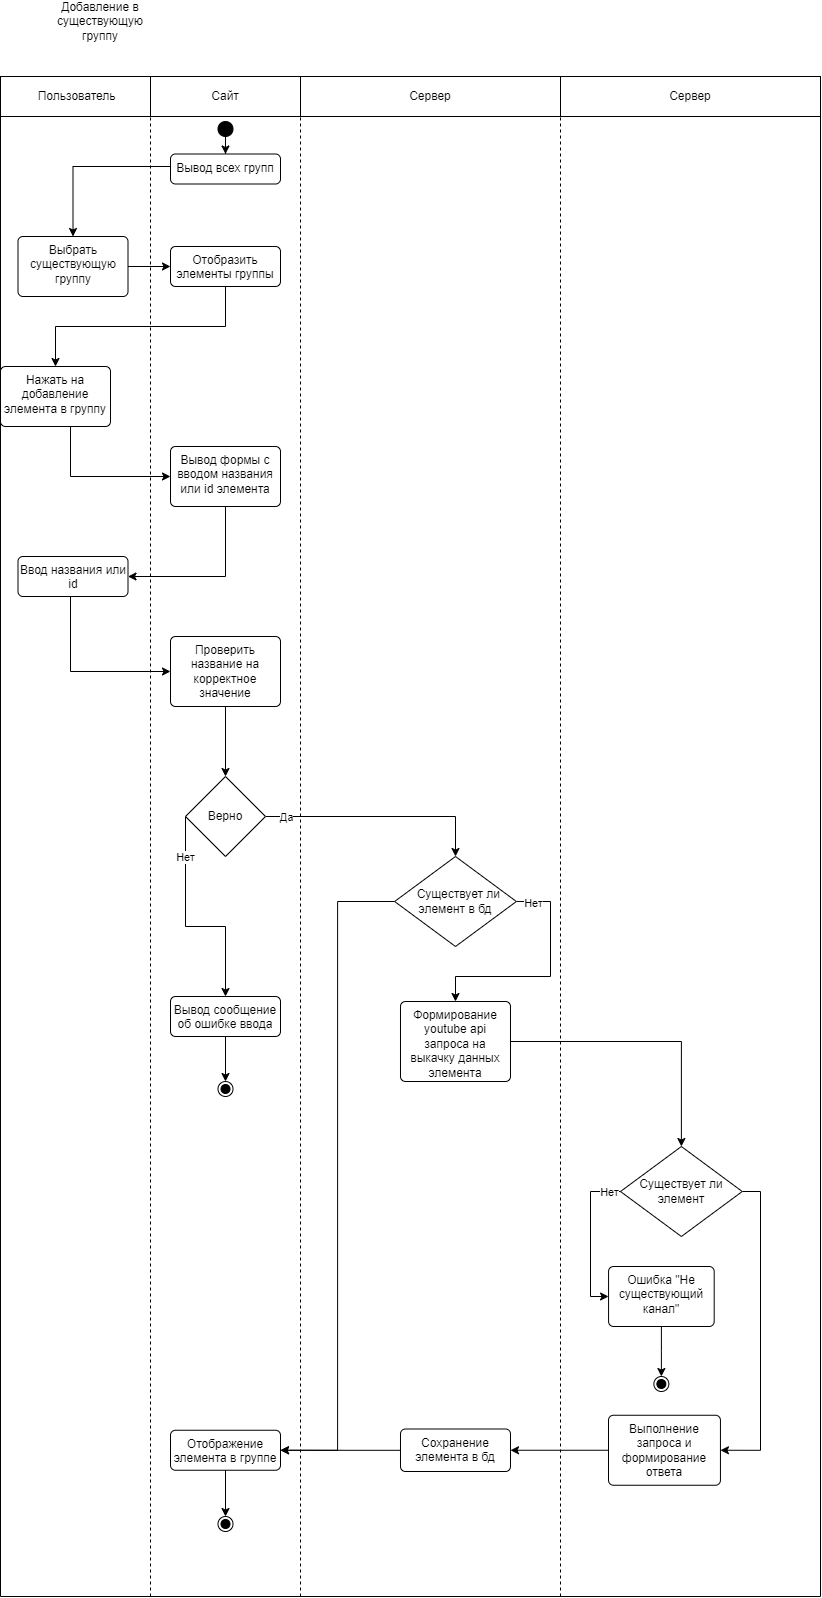

The diagram above was exported from draw.io. Its source (the exported page's mxGraphModel, read from the mxfile embedded in the PNG):
<mxGraphModel dx="1036" dy="575" grid="1" gridSize="10" guides="1" tooltips="1" connect="1" arrows="1" fold="1" page="1" pageScale="1" pageWidth="850" pageHeight="1100" math="0" shadow="0">
  <root>
    <mxCell id="0" />
    <mxCell id="1" parent="0" />
    <mxCell id="3N5GEP1l4t9gs7DniJyQ-1" value="&amp;nbsp;Пользователь" style="whiteSpace=wrap;html=1;align=center;" parent="1" vertex="1">
      <mxGeometry x="130" y="80" width="150" height="40" as="geometry" />
    </mxCell>
    <mxCell id="3N5GEP1l4t9gs7DniJyQ-2" value="Сайт" style="whiteSpace=wrap;html=1;align=center;" parent="1" vertex="1">
      <mxGeometry x="280" y="80" width="150" height="40" as="geometry" />
    </mxCell>
    <mxCell id="3N5GEP1l4t9gs7DniJyQ-3" value="Сервер" style="whiteSpace=wrap;html=1;align=center;" parent="1" vertex="1">
      <mxGeometry x="430" y="80" width="260" height="40" as="geometry" />
    </mxCell>
    <mxCell id="3N5GEP1l4t9gs7DniJyQ-4" value="" style="endArrow=none;dashed=1;html=1;rounded=0;entryX=0;entryY=1;entryDx=0;entryDy=0;" parent="1" target="3N5GEP1l4t9gs7DniJyQ-2" edge="1">
      <mxGeometry width="50" height="50" relative="1" as="geometry">
        <mxPoint x="280" y="1600" as="sourcePoint" />
        <mxPoint x="320" y="160" as="targetPoint" />
      </mxGeometry>
    </mxCell>
    <mxCell id="3N5GEP1l4t9gs7DniJyQ-5" value="" style="endArrow=none;dashed=1;html=1;rounded=0;entryX=1;entryY=1;entryDx=0;entryDy=0;" parent="1" edge="1">
      <mxGeometry width="50" height="50" relative="1" as="geometry">
        <mxPoint x="430" y="1600" as="sourcePoint" />
        <mxPoint x="430" y="120" as="targetPoint" />
      </mxGeometry>
    </mxCell>
    <mxCell id="3N5GEP1l4t9gs7DniJyQ-6" value="" style="endArrow=none;html=1;rounded=0;entryX=0;entryY=1;entryDx=0;entryDy=0;" parent="1" target="3N5GEP1l4t9gs7DniJyQ-1" edge="1">
      <mxGeometry width="50" height="50" relative="1" as="geometry">
        <mxPoint x="130" y="1600" as="sourcePoint" />
        <mxPoint x="450" y="280" as="targetPoint" />
      </mxGeometry>
    </mxCell>
    <mxCell id="3N5GEP1l4t9gs7DniJyQ-7" value="" style="endArrow=none;html=1;rounded=0;entryX=1;entryY=1;entryDx=0;entryDy=0;" parent="1" target="7daKt2QPbFq8Q7ARmNf8-5" edge="1">
      <mxGeometry width="50" height="50" relative="1" as="geometry">
        <mxPoint x="950" y="1600" as="sourcePoint" />
        <mxPoint x="580" y="120" as="targetPoint" />
      </mxGeometry>
    </mxCell>
    <mxCell id="3N5GEP1l4t9gs7DniJyQ-16" style="edgeStyle=orthogonalEdgeStyle;rounded=0;orthogonalLoop=1;jettySize=auto;html=1;entryX=0.541;entryY=0;entryDx=0;entryDy=0;entryPerimeter=0;" parent="1" edge="1">
      <mxGeometry relative="1" as="geometry">
        <Array as="points">
          <mxPoint x="290" y="345" />
          <mxPoint x="290" y="390" />
          <mxPoint x="360" y="390" />
        </Array>
        <mxPoint x="318.25" y="345" as="sourcePoint" />
      </mxGeometry>
    </mxCell>
    <mxCell id="6rfmM6zdC8jEG__EXSon-2" style="edgeStyle=orthogonalEdgeStyle;rounded=0;orthogonalLoop=1;jettySize=auto;html=1;" parent="1" source="3N5GEP1l4t9gs7DniJyQ-83" target="3N5GEP1l4t9gs7DniJyQ-86" edge="1">
      <mxGeometry relative="1" as="geometry" />
    </mxCell>
    <mxCell id="3N5GEP1l4t9gs7DniJyQ-83" value="" style="ellipse;fillColor=strokeColor;html=1;" parent="1" vertex="1">
      <mxGeometry x="347.5" y="125" width="15" height="15" as="geometry" />
    </mxCell>
    <mxCell id="3N5GEP1l4t9gs7DniJyQ-90" style="edgeStyle=orthogonalEdgeStyle;rounded=0;orthogonalLoop=1;jettySize=auto;html=1;entryX=0.5;entryY=0;entryDx=0;entryDy=0;" parent="1" target="7daKt2QPbFq8Q7ARmNf8-3" edge="1">
      <mxGeometry relative="1" as="geometry">
        <Array as="points">
          <mxPoint x="203" y="170" />
          <mxPoint x="203" y="240" />
          <mxPoint x="203" y="240" />
        </Array>
        <mxPoint x="299.99999999999994" y="169.99065420560748" as="sourcePoint" />
        <mxPoint x="202.49999999999994" y="250" as="targetPoint" />
      </mxGeometry>
    </mxCell>
    <mxCell id="3N5GEP1l4t9gs7DniJyQ-86" value="Вывод всех групп" style="html=1;align=center;verticalAlign=top;rounded=1;absoluteArcSize=1;arcSize=10;dashed=0;whiteSpace=wrap;" parent="1" vertex="1">
      <mxGeometry x="300" y="157.5" width="110" height="30" as="geometry" />
    </mxCell>
    <mxCell id="mhIwYqqGLMTaM82kTvNk-2" style="edgeStyle=orthogonalEdgeStyle;rounded=0;orthogonalLoop=1;jettySize=auto;html=1;entryX=0.5;entryY=0;entryDx=0;entryDy=0;jumpStyle=none;" parent="1" source="3N5GEP1l4t9gs7DniJyQ-95" target="3N5GEP1l4t9gs7DniJyQ-122" edge="1">
      <mxGeometry relative="1" as="geometry">
        <Array as="points">
          <mxPoint x="355" y="330" />
          <mxPoint x="185" y="330" />
        </Array>
      </mxGeometry>
    </mxCell>
    <mxCell id="3N5GEP1l4t9gs7DniJyQ-95" value="Отобразить элементы группы" style="html=1;align=center;verticalAlign=top;rounded=1;absoluteArcSize=1;arcSize=10;dashed=0;whiteSpace=wrap;" parent="1" vertex="1">
      <mxGeometry x="300" y="250" width="110" height="40" as="geometry" />
    </mxCell>
    <mxCell id="3N5GEP1l4t9gs7DniJyQ-125" style="edgeStyle=orthogonalEdgeStyle;rounded=0;orthogonalLoop=1;jettySize=auto;html=1;entryX=0;entryY=0.5;entryDx=0;entryDy=0;" parent="1" source="3N5GEP1l4t9gs7DniJyQ-122" target="3N5GEP1l4t9gs7DniJyQ-124" edge="1">
      <mxGeometry relative="1" as="geometry">
        <Array as="points">
          <mxPoint x="200" y="480" />
        </Array>
      </mxGeometry>
    </mxCell>
    <mxCell id="3N5GEP1l4t9gs7DniJyQ-122" value="Нажать на добавление элемента в группу" style="html=1;align=center;verticalAlign=top;rounded=1;absoluteArcSize=1;arcSize=10;dashed=0;whiteSpace=wrap;" parent="1" vertex="1">
      <mxGeometry x="130" y="370" width="110" height="60" as="geometry" />
    </mxCell>
    <mxCell id="3N5GEP1l4t9gs7DniJyQ-127" style="edgeStyle=orthogonalEdgeStyle;rounded=0;orthogonalLoop=1;jettySize=auto;html=1;entryX=1;entryY=0.5;entryDx=0;entryDy=0;" parent="1" source="3N5GEP1l4t9gs7DniJyQ-124" target="3N5GEP1l4t9gs7DniJyQ-126" edge="1">
      <mxGeometry relative="1" as="geometry">
        <Array as="points">
          <mxPoint x="355" y="580" />
        </Array>
      </mxGeometry>
    </mxCell>
    <mxCell id="3N5GEP1l4t9gs7DniJyQ-124" value="Вывод формы с вводом названия или id элемента" style="html=1;align=center;verticalAlign=top;rounded=1;absoluteArcSize=1;arcSize=10;dashed=0;whiteSpace=wrap;" parent="1" vertex="1">
      <mxGeometry x="300" y="450" width="110" height="60" as="geometry" />
    </mxCell>
    <mxCell id="3N5GEP1l4t9gs7DniJyQ-129" style="edgeStyle=orthogonalEdgeStyle;rounded=0;orthogonalLoop=1;jettySize=auto;html=1;entryX=0;entryY=0.5;entryDx=0;entryDy=0;" parent="1" source="3N5GEP1l4t9gs7DniJyQ-126" target="3N5GEP1l4t9gs7DniJyQ-128" edge="1">
      <mxGeometry relative="1" as="geometry">
        <Array as="points">
          <mxPoint x="200" y="675" />
        </Array>
      </mxGeometry>
    </mxCell>
    <mxCell id="3N5GEP1l4t9gs7DniJyQ-126" value="Ввод названия или id" style="html=1;align=center;verticalAlign=top;rounded=1;absoluteArcSize=1;arcSize=10;dashed=0;whiteSpace=wrap;" parent="1" vertex="1">
      <mxGeometry x="147.5" y="560" width="110" height="40" as="geometry" />
    </mxCell>
    <mxCell id="3N5GEP1l4t9gs7DniJyQ-135" style="edgeStyle=orthogonalEdgeStyle;rounded=0;orthogonalLoop=1;jettySize=auto;html=1;" parent="1" source="3N5GEP1l4t9gs7DniJyQ-128" target="3N5GEP1l4t9gs7DniJyQ-132" edge="1">
      <mxGeometry relative="1" as="geometry" />
    </mxCell>
    <mxCell id="3N5GEP1l4t9gs7DniJyQ-128" value="Проверить название на корректное значение" style="html=1;align=center;verticalAlign=top;rounded=1;absoluteArcSize=1;arcSize=10;dashed=0;whiteSpace=wrap;" parent="1" vertex="1">
      <mxGeometry x="300" y="640" width="110" height="70" as="geometry" />
    </mxCell>
    <mxCell id="3N5GEP1l4t9gs7DniJyQ-130" style="edgeStyle=orthogonalEdgeStyle;rounded=0;orthogonalLoop=1;jettySize=auto;html=1;exitX=0;exitY=0.5;exitDx=0;exitDy=0;entryX=0.5;entryY=0;entryDx=0;entryDy=0;" parent="1" source="3N5GEP1l4t9gs7DniJyQ-132" target="mhIwYqqGLMTaM82kTvNk-3" edge="1">
      <mxGeometry relative="1" as="geometry">
        <mxPoint x="430" y="1320" as="targetPoint" />
        <Array as="points">
          <mxPoint x="315" y="930" />
          <mxPoint x="355" y="930" />
        </Array>
      </mxGeometry>
    </mxCell>
    <mxCell id="3N5GEP1l4t9gs7DniJyQ-131" value="Нет" style="edgeLabel;html=1;align=center;verticalAlign=middle;resizable=0;points=[];" parent="3N5GEP1l4t9gs7DniJyQ-130" connectable="0" vertex="1">
      <mxGeometry x="-0.637" y="-1" relative="1" as="geometry">
        <mxPoint as="offset" />
      </mxGeometry>
    </mxCell>
    <mxCell id="3N5GEP1l4t9gs7DniJyQ-136" style="edgeStyle=orthogonalEdgeStyle;rounded=0;orthogonalLoop=1;jettySize=auto;html=1;entryX=0.5;entryY=0;entryDx=0;entryDy=0;" parent="1" source="3N5GEP1l4t9gs7DniJyQ-132" target="mhIwYqqGLMTaM82kTvNk-1" edge="1">
      <mxGeometry relative="1" as="geometry">
        <mxPoint x="530" y="1240" as="targetPoint" />
        <Array as="points">
          <mxPoint x="585" y="820" />
        </Array>
      </mxGeometry>
    </mxCell>
    <mxCell id="3N5GEP1l4t9gs7DniJyQ-137" value="Да" style="edgeLabel;html=1;align=center;verticalAlign=middle;resizable=0;points=[];" parent="3N5GEP1l4t9gs7DniJyQ-136" connectable="0" vertex="1">
      <mxGeometry x="-0.6673" y="-1" relative="1" as="geometry">
        <mxPoint x="-18" y="-1" as="offset" />
      </mxGeometry>
    </mxCell>
    <mxCell id="3N5GEP1l4t9gs7DniJyQ-132" value="Верно" style="rhombus;whiteSpace=wrap;html=1;" parent="1" vertex="1">
      <mxGeometry x="315" y="780" width="80" height="80" as="geometry" />
    </mxCell>
    <mxCell id="3N5GEP1l4t9gs7DniJyQ-134" value="" style="ellipse;html=1;shape=endState;fillColor=strokeColor;" parent="1" vertex="1">
      <mxGeometry x="347.5" y="1085" width="15" height="15" as="geometry" />
    </mxCell>
    <mxCell id="PzpopZRYu2DueiPlhYGo-9" style="edgeStyle=orthogonalEdgeStyle;rounded=0;orthogonalLoop=1;jettySize=auto;html=1;entryX=0.5;entryY=0;entryDx=0;entryDy=0;" parent="1" source="mhIwYqqGLMTaM82kTvNk-1" target="mhIwYqqGLMTaM82kTvNk-5" edge="1">
      <mxGeometry relative="1" as="geometry">
        <Array as="points">
          <mxPoint x="680" y="905" />
          <mxPoint x="680" y="980" />
          <mxPoint x="585" y="980" />
        </Array>
      </mxGeometry>
    </mxCell>
    <mxCell id="PzpopZRYu2DueiPlhYGo-10" value="Нет" style="edgeLabel;html=1;align=center;verticalAlign=middle;resizable=0;points=[];" parent="PzpopZRYu2DueiPlhYGo-9" connectable="0" vertex="1">
      <mxGeometry x="-0.8503" y="-1" relative="1" as="geometry">
        <mxPoint as="offset" />
      </mxGeometry>
    </mxCell>
    <mxCell id="PzpopZRYu2DueiPlhYGo-11" style="edgeStyle=orthogonalEdgeStyle;rounded=0;orthogonalLoop=1;jettySize=auto;html=1;entryX=1;entryY=0.5;entryDx=0;entryDy=0;" parent="1" source="mhIwYqqGLMTaM82kTvNk-1" target="DwKTxRjpHJ-JeHPP4O31-3" edge="1">
      <mxGeometry relative="1" as="geometry" />
    </mxCell>
    <mxCell id="mhIwYqqGLMTaM82kTvNk-1" value="&amp;nbsp; Существует ли элемент в бд" style="rhombus;whiteSpace=wrap;html=1;" parent="1" vertex="1">
      <mxGeometry x="524.12" y="860" width="121.75" height="90" as="geometry" />
    </mxCell>
    <mxCell id="mhIwYqqGLMTaM82kTvNk-4" style="edgeStyle=orthogonalEdgeStyle;rounded=0;orthogonalLoop=1;jettySize=auto;html=1;entryX=0.5;entryY=0;entryDx=0;entryDy=0;" parent="1" source="mhIwYqqGLMTaM82kTvNk-3" target="3N5GEP1l4t9gs7DniJyQ-134" edge="1">
      <mxGeometry relative="1" as="geometry" />
    </mxCell>
    <mxCell id="mhIwYqqGLMTaM82kTvNk-3" value="Вывод сообщение об ошибке ввода" style="html=1;align=center;verticalAlign=top;rounded=1;absoluteArcSize=1;arcSize=10;dashed=0;whiteSpace=wrap;" parent="1" vertex="1">
      <mxGeometry x="300" y="1000" width="110" height="40" as="geometry" />
    </mxCell>
    <mxCell id="PzpopZRYu2DueiPlhYGo-12" style="edgeStyle=orthogonalEdgeStyle;rounded=0;orthogonalLoop=1;jettySize=auto;html=1;entryX=0.5;entryY=0;entryDx=0;entryDy=0;" parent="1" source="mhIwYqqGLMTaM82kTvNk-5" target="PzpopZRYu2DueiPlhYGo-4" edge="1">
      <mxGeometry relative="1" as="geometry" />
    </mxCell>
    <mxCell id="mhIwYqqGLMTaM82kTvNk-5" value="Формирование youtube api запроса на выкачку данных элемента" style="html=1;align=center;verticalAlign=top;rounded=1;absoluteArcSize=1;arcSize=10;dashed=0;whiteSpace=wrap;" parent="1" vertex="1">
      <mxGeometry x="529.99" y="1005" width="110" height="80" as="geometry" />
    </mxCell>
    <mxCell id="DwKTxRjpHJ-JeHPP4O31-8" style="edgeStyle=orthogonalEdgeStyle;rounded=0;orthogonalLoop=1;jettySize=auto;html=1;entryX=0.5;entryY=0;entryDx=0;entryDy=0;" parent="1" source="DwKTxRjpHJ-JeHPP4O31-3" target="DwKTxRjpHJ-JeHPP4O31-9" edge="1">
      <mxGeometry relative="1" as="geometry">
        <mxPoint x="354.9999999999998" y="1590" as="targetPoint" />
      </mxGeometry>
    </mxCell>
    <mxCell id="DwKTxRjpHJ-JeHPP4O31-3" value="Отображение элемента в группе" style="html=1;align=center;verticalAlign=top;rounded=1;absoluteArcSize=1;arcSize=10;dashed=0;whiteSpace=wrap;" parent="1" vertex="1">
      <mxGeometry x="300" y="1433.75" width="110" height="40" as="geometry" />
    </mxCell>
    <mxCell id="DwKTxRjpHJ-JeHPP4O31-9" value="" style="ellipse;html=1;shape=endState;fillColor=strokeColor;" parent="1" vertex="1">
      <mxGeometry x="347.5" y="1520" width="15" height="15" as="geometry" />
    </mxCell>
    <mxCell id="6rfmM6zdC8jEG__EXSon-1" value="" style="endArrow=none;html=1;rounded=0;" parent="1" edge="1">
      <mxGeometry width="50" height="50" relative="1" as="geometry">
        <mxPoint x="130" y="1600" as="sourcePoint" />
        <mxPoint x="950" y="1600" as="targetPoint" />
      </mxGeometry>
    </mxCell>
    <mxCell id="7daKt2QPbFq8Q7ARmNf8-1" value="Добавление в существующую группу" style="text;html=1;strokeColor=none;fillColor=none;align=center;verticalAlign=middle;whiteSpace=wrap;rounded=0;" parent="1" vertex="1">
      <mxGeometry x="200" y="10" width="60" height="30" as="geometry" />
    </mxCell>
    <mxCell id="7daKt2QPbFq8Q7ARmNf8-4" style="edgeStyle=orthogonalEdgeStyle;rounded=0;orthogonalLoop=1;jettySize=auto;html=1;entryX=0;entryY=0.5;entryDx=0;entryDy=0;" parent="1" source="7daKt2QPbFq8Q7ARmNf8-3" target="3N5GEP1l4t9gs7DniJyQ-95" edge="1">
      <mxGeometry relative="1" as="geometry" />
    </mxCell>
    <mxCell id="7daKt2QPbFq8Q7ARmNf8-3" value="Выбрать существующую группу" style="html=1;align=center;verticalAlign=top;rounded=1;absoluteArcSize=1;arcSize=10;dashed=0;whiteSpace=wrap;" parent="1" vertex="1">
      <mxGeometry x="147.5" y="240" width="110" height="60" as="geometry" />
    </mxCell>
    <mxCell id="7daKt2QPbFq8Q7ARmNf8-5" value="Сервер" style="whiteSpace=wrap;html=1;align=center;" parent="1" vertex="1">
      <mxGeometry x="690" y="80" width="260" height="40" as="geometry" />
    </mxCell>
    <mxCell id="7daKt2QPbFq8Q7ARmNf8-6" value="" style="endArrow=none;dashed=1;html=1;rounded=0;entryX=1;entryY=1;entryDx=0;entryDy=0;" parent="1" target="3N5GEP1l4t9gs7DniJyQ-3" edge="1">
      <mxGeometry width="50" height="50" relative="1" as="geometry">
        <mxPoint x="690" y="1600" as="sourcePoint" />
        <mxPoint x="440" y="130" as="targetPoint" />
      </mxGeometry>
    </mxCell>
    <mxCell id="PzpopZRYu2DueiPlhYGo-1" style="edgeStyle=orthogonalEdgeStyle;rounded=0;orthogonalLoop=1;jettySize=auto;html=1;entryX=0;entryY=0.5;entryDx=0;entryDy=0;" parent="1" source="PzpopZRYu2DueiPlhYGo-4" target="PzpopZRYu2DueiPlhYGo-6" edge="1">
      <mxGeometry relative="1" as="geometry">
        <Array as="points">
          <mxPoint x="720" y="1195" />
          <mxPoint x="720" y="1300" />
        </Array>
      </mxGeometry>
    </mxCell>
    <mxCell id="PzpopZRYu2DueiPlhYGo-2" value="Нет" style="edgeLabel;html=1;align=center;verticalAlign=middle;resizable=0;points=[];" parent="PzpopZRYu2DueiPlhYGo-1" connectable="0" vertex="1">
      <mxGeometry x="-0.8822" y="1" relative="1" as="geometry">
        <mxPoint x="-3" y="-1" as="offset" />
      </mxGeometry>
    </mxCell>
    <mxCell id="PzpopZRYu2DueiPlhYGo-3" style="edgeStyle=orthogonalEdgeStyle;rounded=0;orthogonalLoop=1;jettySize=auto;html=1;entryX=1;entryY=0.5;entryDx=0;entryDy=0;" parent="1" source="PzpopZRYu2DueiPlhYGo-4" target="PzpopZRYu2DueiPlhYGo-7" edge="1">
      <mxGeometry relative="1" as="geometry">
        <Array as="points">
          <mxPoint x="890" y="1195" />
          <mxPoint x="890" y="1454" />
          <mxPoint x="850" y="1454" />
        </Array>
      </mxGeometry>
    </mxCell>
    <mxCell id="PzpopZRYu2DueiPlhYGo-4" value="Существует ли элемент" style="rhombus;whiteSpace=wrap;html=1;" parent="1" vertex="1">
      <mxGeometry x="750" y="1150" width="121.75" height="90" as="geometry" />
    </mxCell>
    <mxCell id="PzpopZRYu2DueiPlhYGo-5" style="edgeStyle=orthogonalEdgeStyle;rounded=0;orthogonalLoop=1;jettySize=auto;html=1;entryX=0.5;entryY=0;entryDx=0;entryDy=0;" parent="1" source="PzpopZRYu2DueiPlhYGo-6" target="PzpopZRYu2DueiPlhYGo-8" edge="1">
      <mxGeometry relative="1" as="geometry" />
    </mxCell>
    <mxCell id="PzpopZRYu2DueiPlhYGo-6" value="Ошибка &quot;Не существующий канал&quot;" style="html=1;align=center;verticalAlign=top;rounded=1;absoluteArcSize=1;arcSize=10;dashed=0;whiteSpace=wrap;" parent="1" vertex="1">
      <mxGeometry x="738.06" y="1270" width="105.63" height="60" as="geometry" />
    </mxCell>
    <mxCell id="PzpopZRYu2DueiPlhYGo-15" style="edgeStyle=orthogonalEdgeStyle;rounded=0;orthogonalLoop=1;jettySize=auto;html=1;entryX=1;entryY=0.5;entryDx=0;entryDy=0;" parent="1" source="PzpopZRYu2DueiPlhYGo-7" target="PzpopZRYu2DueiPlhYGo-14" edge="1">
      <mxGeometry relative="1" as="geometry" />
    </mxCell>
    <mxCell id="PzpopZRYu2DueiPlhYGo-7" value="Выполнение запроса и формирование ответа" style="html=1;align=center;verticalAlign=top;rounded=1;absoluteArcSize=1;arcSize=10;dashed=0;whiteSpace=wrap;" parent="1" vertex="1">
      <mxGeometry x="738" y="1418.75" width="111.94" height="70" as="geometry" />
    </mxCell>
    <mxCell id="PzpopZRYu2DueiPlhYGo-8" value="" style="ellipse;html=1;shape=endState;fillColor=strokeColor;" parent="1" vertex="1">
      <mxGeometry x="783.37" y="1380" width="15" height="15" as="geometry" />
    </mxCell>
    <mxCell id="PzpopZRYu2DueiPlhYGo-16" style="edgeStyle=orthogonalEdgeStyle;rounded=0;orthogonalLoop=1;jettySize=auto;html=1;entryX=1;entryY=0.5;entryDx=0;entryDy=0;" parent="1" source="PzpopZRYu2DueiPlhYGo-14" target="DwKTxRjpHJ-JeHPP4O31-3" edge="1">
      <mxGeometry relative="1" as="geometry" />
    </mxCell>
    <mxCell id="PzpopZRYu2DueiPlhYGo-14" value="Сохранение элемента в бд" style="html=1;align=center;verticalAlign=top;rounded=1;absoluteArcSize=1;arcSize=10;dashed=0;whiteSpace=wrap;" parent="1" vertex="1">
      <mxGeometry x="529.99" y="1432.5" width="110" height="42.5" as="geometry" />
    </mxCell>
  </root>
</mxGraphModel>